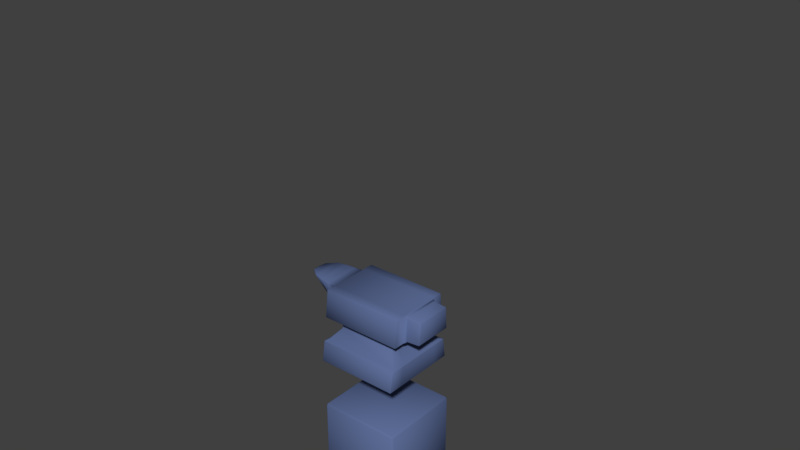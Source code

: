 # Source: AnvilSpawner.blend  (saved by Blender 2.78.0; exported with 4.5.12 LTS)
import bpy
from mathutils import Matrix  # noqa: F401  (used for matrix-valued properties, if any)

bpy.ops.wm.read_factory_settings(use_empty=True)
scene = bpy.context.scene
scene.name = 'Scene'

# ---- collections
col_collection_1 = bpy.data.collections.new('Collection 1'); scene.collection.children.link(col_collection_1)

# ---- materials (node trees are filled in below, after node groups)
mat_anvilspawner = bpy.data.materials.new('AnvilSpawner')
mat_anvilspawner.alpha_threshold = 0.0
mat_anvilspawner.use_transparent_shadow = False
mat_anvilspawner.diffuse_color = (0.114, 0.1595, 0.326, 1.0)
mat_anvilspawner.roughness = 0.5
mat_anvilspawner.specular_intensity = 0.9632

# ---- material node trees

# ---- world
world_world = bpy.data.worlds.new('World'); scene.world = world_world
world_world.color = (0.05088, 0.05088, 0.05088)
world_world.use_sun_shadow = False
world_world.sun_shadow_jitter_overblur = 0.0
world_world.cycles.sampling_method = 'MANUAL'

# ---- meshes
me_plane = bpy.data.meshes.new('Plane')
me_plane.from_pydata([(0.8548, 4.0, 0.2995), (-0.2995, 0.01223, 0.2873), (-0.2873, 1.256e-08, 0.2873), (-0.2873, 0.01223, 0.2995), (0.2873, 0.01223, 0.2995), (0.2873, 1.256e-08, 0.2873), (0.2995, 0.01223, 0.2873), (-0.2995, 0.01223, -0.2873), (-0.2873, 0.01223, -0.2995), (-0.2873, -1.256e-08, -0.2873), (0.2995, 0.01223, -0.2873), (0.2873, -1.256e-08, -0.2873), (0.2873, 0.01223, -0.2995), (-0.2995, 0.5878, -0.2873), (-0.2873, 0.6, -0.2873), (-0.2873, 0.5878, -0.2995), (-0.2995, 0.5878, 0.2873), (-0.2873, 0.5878, 0.2995), (-0.2873, 0.6, 0.2873), (0.2873, 0.5878, 0.2995), (0.2995, 0.5878, 0.2873), (0.2873, 0.6, 0.2873), (0.2995, 0.5878, -0.2873), (0.2873, 0.5878, -0.2995), (0.2873, 0.6, -0.2873), (-0.3399, 1.273, 0.1242), (-0.3399, 1.273, -0.1242), (-0.3068, 1.095, 0.1449), (-0.3068, 1.095, -0.1449), (-0.2336, 1.253, 0.09524), (-0.2336, 1.253, -0.09524), (0.259, 1.097, -0.1448), (0.259, 1.097, 0.1448), (0.188, 1.254, -0.09516), (0.188, 1.254, 0.09516), (0.1952, 1.175, -0.1061), (0.1952, 1.175, 0.1061), (-0.2419, 1.174, 0.1062), (-0.2419, 1.174, -0.1062), (-0.462, 1.31, -0.06973), (-0.462, 1.31, 0.06973), (-0.5309, 1.351, -0.04262), (-0.5309, 1.351, 0.04262), (-0.393, 1.285, 0.1009), (-0.393, 1.285, -0.1009), (0.2784, 1.463, -0.2189), (0.2805, 1.46, -0.2192), (0.2783, 1.46, -0.2214), (0.2727, 0.9368, -0.2858), (0.2727, 0.9389, -0.2876), (0.2749, 0.939, -0.2854), (0.2783, 1.46, 0.2214), (0.2805, 1.46, 0.2192), (0.2784, 1.463, 0.2189), (0.2727, 0.9368, 0.2858), (0.2749, 0.939, 0.2854), (0.2727, 0.9389, 0.2876), (-0.3214, 1.46, -0.2214), (-0.3236, 1.46, -0.2192), (-0.3214, 1.463, -0.2189), (-0.3229, 0.9368, -0.2858), (-0.325, 0.939, -0.2854), (-0.3229, 0.9389, -0.2876), (-0.3214, 1.463, 0.2189), (-0.3236, 1.46, 0.2192), (-0.3214, 1.46, 0.2214), (-0.3229, 0.9389, 0.2876), (-0.325, 0.939, 0.2854), (-0.3229, 0.9368, 0.2858), (0.1855, 1.254, 0.1561), (0.188, 1.254, 0.1536), (0.2565, 1.097, 0.2375), (0.259, 1.097, 0.235), (0.188, 1.254, -0.1536), (0.1855, 1.254, -0.1561), (0.259, 1.097, -0.235), (0.2565, 1.097, -0.2375), (-0.2311, 1.253, -0.1562), (-0.2336, 1.253, -0.1537), (-0.3043, 1.095, -0.2377), (-0.3068, 1.095, -0.2352), (-0.3043, 1.095, 0.2377), (-0.3068, 1.095, 0.2348), (-0.2311, 1.253, 0.1562), (-0.2336, 1.253, 0.1533), (0.2767, 1.082, 0.2638), (0.275, 1.086, 0.2603), (0.273, 1.085, 0.2637), (0.2746, 1.082, 0.266), (-0.3245, 1.082, 0.2638), (-0.3224, 1.082, 0.266), (-0.3207, 1.085, 0.2636), (-0.3227, 1.086, 0.2598), (0.2787, 1.262, 0.241), (0.2765, 1.262, 0.2432), (0.2739, 1.26, 0.2412), (0.2765, 1.26, 0.2388), (-0.324, 1.262, 0.241), (-0.3219, 1.26, 0.2384), (-0.3193, 1.26, 0.2412), (-0.3219, 1.262, 0.2432), (-0.3224, 1.082, -0.266), (-0.3245, 1.082, -0.2638), (-0.3227, 1.086, -0.2602), (-0.3208, 1.085, -0.2636), (-0.3219, 1.262, -0.2432), (-0.3193, 1.26, -0.2412), (-0.3219, 1.26, -0.2388), (-0.324, 1.262, -0.241), (0.2767, 1.082, -0.2638), (0.2746, 1.082, -0.266), (0.273, 1.085, -0.2637), (0.275, 1.086, -0.2603), (0.2787, 1.262, -0.241), (0.2765, 1.26, -0.2388), (0.2739, 1.26, -0.2412), (0.2765, 1.262, -0.2432), (0.1952, 1.175, 0.1715), (0.1927, 1.175, 0.174), (0.1927, 1.175, -0.174), (0.1952, 1.175, -0.1715), (-0.2419, 1.174, -0.1717), (-0.2394, 1.174, -0.1742), (-0.2419, 1.174, 0.1713), (-0.2394, 1.174, 0.1742), (0.2727, 0.9368, 0.1756), (0.2749, 0.939, 0.1754), (0.2749, 0.939, -0.1754), (0.2727, 0.9368, -0.1756), (-0.3267, 1.453, 0.1338), (-0.3236, 1.449, 0.1423), (-0.3236, 1.449, -0.1423), (-0.3267, 1.453, -0.1338), (-0.3229, 0.9368, -0.1756), (-0.325, 0.939, -0.1754), (-0.325, 0.939, 0.1754), (-0.3229, 0.9368, 0.1756), (-0.3227, 1.086, 0.1602), (-0.3245, 1.082, 0.1622), (-0.3245, 1.082, -0.1622), (-0.3227, 1.086, -0.1602), (0.275, 1.086, -0.1603), (0.2767, 1.082, -0.1622), (0.2767, 1.082, 0.1622), (0.275, 1.086, 0.1603), (0.2784, 1.463, -0.1517), (0.2823, 1.461, -0.1348), (0.2823, 1.461, 0.1348), (0.2784, 1.463, 0.1517), (-0.3214, 1.463, 0.1452), (-0.3236, 1.46, 0.1409), (-0.3236, 1.459, 0.1519), (-0.3236, 1.459, -0.1519), (-0.3236, 1.46, -0.1409), (-0.3214, 1.463, -0.1452), (-0.324, 1.262, 0.1484), (-0.3219, 1.26, 0.1471), (-0.3219, 1.26, -0.1471), (-0.324, 1.262, -0.1484), (0.2765, 1.26, -0.1471), (0.2787, 1.262, -0.1483), (0.2802, 1.261, -0.1658), (0.2786, 1.26, -0.1648), (0.2787, 1.262, 0.1483), (0.2765, 1.26, 0.1471), (0.2786, 1.26, 0.1648), (0.2802, 1.261, 0.1658), (-0.5974, 1.44, 0.06145), (-0.5994, 1.446, 0.05702), (-0.5974, 1.44, -0.06145), (-0.5994, 1.446, -0.05665), (-0.6216, 1.429, 0.02673), (-0.6184, 1.436, 0.02547), (-0.6184, 1.436, -0.02449), (-0.6216, 1.429, -0.02673), (-0.4615, 1.453, -0.1244), (-0.4615, 1.449, -0.1315), (-0.4615, 1.449, 0.1315), (-0.4615, 1.453, 0.1244), (-0.5305, 1.447, -0.1129), (-0.5305, 1.453, -0.1071), (-0.5305, 1.453, 0.1071), (-0.5305, 1.447, 0.1129), (-0.3926, 1.449, -0.1391), (-0.3925, 1.453, -0.1312), (-0.3925, 1.453, 0.1312), (-0.3926, 1.449, 0.1391), (0.2946, 1.449, -0.1313), (0.2948, 1.443, -0.1378), (0.2913, 1.453, -0.1412), (0.2948, 1.443, 0.1378), (0.2946, 1.449, 0.1313), (0.2913, 1.453, 0.1412), (0.2993, 1.279, -0.1502), (0.2995, 1.273, -0.1446), (0.2952, 1.27, -0.1539), (0.2995, 1.273, 0.1446), (0.2993, 1.279, 0.1502), (0.2952, 1.27, 0.1539), (0.3913, 1.447, -0.126), (0.3973, 1.441, -0.1262), (0.3913, 1.441, -0.1325), (0.3913, 1.447, 0.126), (0.3913, 1.441, 0.1325), (0.3973, 1.441, 0.1262), (0.3898, 1.277, -0.1388), (0.3898, 1.283, -0.1444), (0.3958, 1.284, -0.138), (0.3898, 1.277, 0.1388), (0.3958, 1.284, 0.138), (0.3898, 1.283, 0.1444)], [], [(3, 4, 19, 17), (7, 1, 16, 13), (12, 8, 15, 23), (6, 10, 22, 20), (18, 21, 24, 14), (1, 2, 3), (4, 5, 6), (7, 8, 9), (10, 11, 12), (13, 14, 15), (16, 17, 18), (19, 20, 21), (22, 23, 24), (9, 2, 1, 7), (2, 5, 4, 3), (5, 11, 10, 6), (11, 9, 8, 12), (13, 16, 18, 14), (17, 19, 21, 18), (20, 22, 24, 21), (23, 15, 14, 24), (6, 20, 19, 4), (16, 1, 3, 17), (12, 23, 22, 10), (15, 8, 7, 13), (2, 9, 11, 5), (56, 88, 90, 66), (136, 125, 54, 68), (113, 46, 146, 160), (134, 139, 102, 61), (163, 147, 52, 93), (148, 149, 63, 53), (126, 143, 85, 55), (70, 34, 164, 96), (97, 64, 151, 155), (28, 38, 121, 80), (94, 51, 65, 100), (120, 73, 33, 35), (158, 152, 58, 108), (71, 118, 124, 81), (32, 36, 117, 72), (36, 34, 70, 117), (82, 123, 37, 27), (123, 84, 29, 37), (75, 31, 141, 112), (33, 73, 114, 159), (74, 77, 106, 115), (122, 77, 74, 119), (32, 72, 86, 144), (79, 76, 111, 104), (28, 80, 103, 140), (71, 81, 91, 87), (82, 27, 137, 92), (27, 37, 38, 28), (79, 122, 119, 76), (31, 35, 36, 32), (83, 69, 95, 99), (196, 194, 205, 208), (78, 30, 157, 107), (190, 197, 210, 203), (38, 30, 78, 121), (25, 26, 158, 155), (29, 84, 98, 156), (31, 32, 144, 141), (75, 120, 35, 31), (35, 33, 34, 36), (62, 101, 110, 49), (133, 128, 125, 136), (127, 142, 143, 126), (37, 29, 30, 38), (118, 69, 83, 124), (27, 28, 140, 137), (105, 57, 47, 116), (193, 188, 201, 206), (67, 89, 138, 135), (41, 42, 171, 174), (60, 48, 128, 133), (198, 197, 190, 192, 147, 163, 166), (50, 109, 142, 127), (129, 132, 184, 185), (145, 154, 149, 148), (25, 130, 186, 43), (34, 33, 159, 162, 165, 164), (172, 168, 170, 173), (132, 129, 150, 153), (135, 138, 139, 134), (195, 194, 196, 198, 166, 165, 162, 161), (30, 29, 156, 157), (207, 200, 204, 209), (192, 191, 187, 189, 146, 147), (189, 188, 193, 195, 161, 160, 146), (42, 182, 167, 171), (179, 41, 174, 169), (181, 180, 170, 168), (178, 175, 180, 181), (44, 43, 40, 39), (176, 39, 41, 179), (40, 177, 182, 42), (39, 40, 42, 41), (43, 186, 177, 40), (185, 184, 175, 178), (183, 44, 39, 176), (26, 131, 152, 158), (130, 25, 155, 151), (131, 26, 44, 183), (26, 25, 43, 44), (45, 46, 47), (48, 49, 50), (51, 52, 53), (54, 55, 56), (57, 58, 59), (60, 61, 62), (63, 64, 65), (66, 67, 68), (85, 86, 87, 88), (89, 90, 91, 92), (93, 94, 95, 96), (97, 98, 99, 100), (101, 102, 103, 104), (105, 106, 107, 108), (109, 110, 111, 112), (113, 114, 115, 116), (149, 150, 151), (152, 153, 154), (159, 160, 161, 162), (163, 164, 165, 166), (53, 63, 65, 51), (68, 54, 56, 66), (88, 56, 55, 85), (148, 53, 52, 147), (128, 48, 50, 127), (109, 50, 49, 110), (59, 45, 47, 57), (48, 60, 62, 49), (101, 62, 61, 102), (154, 59, 58, 152), (100, 65, 64, 97), (136, 68, 67, 135), (51, 94, 93, 52), (118, 71, 72, 117), (46, 113, 116, 47), (120, 75, 76, 119), (57, 105, 108, 58), (122, 79, 80, 121), (66, 90, 89, 67), (124, 83, 84, 123), (87, 91, 90, 88), (94, 100, 99, 95), (140, 103, 102, 139), (158, 108, 107, 157), (104, 111, 110, 101), (105, 116, 115, 106), (144, 86, 85, 143), (163, 93, 96, 164), (86, 72, 71, 87), (82, 92, 91, 81), (98, 84, 83, 99), (70, 96, 95, 69), (79, 104, 103, 80), (106, 77, 78, 107), (75, 112, 111, 76), (114, 73, 74, 115), (69, 118, 117, 70), (73, 120, 119, 74), (77, 122, 121, 78), (81, 124, 123, 82), (45, 145, 146, 46), (145, 148, 147, 146), (54, 125, 126, 55), (125, 128, 127, 126), (63, 149, 151, 64), (149, 154, 153, 150), (60, 133, 134, 61), (133, 136, 135, 134), (92, 137, 138, 89), (137, 140, 139, 138), (97, 155, 156, 98), (155, 158, 157, 156), (112, 141, 142, 109), (141, 144, 143, 142), (113, 160, 159, 114), (152, 131, 132, 153), (130, 151, 150, 129), (172, 173, 174, 171), (168, 172, 171, 167), (169, 174, 173, 170), (184, 132, 131, 183), (186, 130, 129, 185), (180, 175, 176, 179), (182, 177, 178, 181), (170, 180, 179, 169), (167, 182, 181, 168), (175, 184, 183, 176), (177, 186, 185, 178), (45, 59, 154, 145), (187, 188, 189), (190, 191, 192), (193, 194, 195), (196, 197, 198), (199, 200, 201), (202, 203, 204), (205, 206, 207), (208, 209, 210), (199, 202, 204, 200), (207, 209, 208, 205), (200, 207, 206, 201), (203, 210, 209, 204), (196, 208, 210, 197), (202, 191, 190, 203), (193, 206, 205, 194), (187, 199, 201, 188), (187, 191, 202, 199)])
me_plane.polygons.foreach_set('use_smooth', [True] * 212)
me_plane.materials.append(mat_anvilspawner)
me_plane.use_remesh_preserve_volume = False
me_plane.use_remesh_preserve_attributes = False
me_plane.use_mirror_vertex_groups = False
me_plane.update()

# ---- objects
ob_plane = bpy.data.objects.new('Plane', me_plane)

# ---- transforms, parenting, visibility, modifiers, constraints
ob_plane.location = (0.0, 0.0, 0.0)
ob_plane.rotation_euler = (1.571, -0.0, 0.0)
ob_plane.lineart.crease_threshold = 0.0

# ---- collection membership
col_collection_1.objects.link(ob_plane)

# ---- scene / render settings (as saved in the file)
scene.frame_start = 1; scene.frame_end = 250; scene.frame_set(1)
scene.render.engine = 'BLENDER_EEVEE_NEXT'
scene.render.resolution_percentage = 50
scene.render.dither_intensity = 0.0
scene.cycles.use_denoising = False
scene.cycles.samples = 128
scene.cycles.sampling_pattern = 'TABULATED_SOBOL'
scene.cycles.light_sampling_threshold = 0.0
scene.cycles.use_adaptive_sampling = False
scene.cycles.use_light_tree = False
scene.cycles.blur_glossy = 0.0
scene.cycles.sample_clamp_indirect = 0.0
scene.view_settings.view_transform = 'Standard'
bpy.context.view_layer.update()

# ---- added for rendering (the .blend has no active camera and no usable light): camera, sun
cam_auto = bpy.data.cameras.new('AutoCamera')
cam_auto.lens = 50.0
cam_auto.sensor_width = 36.0
cam_auto.clip_end = 1000.0
ob_auto_camera = bpy.data.objects.new('AutoCamera', cam_auto)
scene.collection.objects.link(ob_auto_camera)
ob_auto_camera.location = (4.10031, -4.78044, 5.18696)
ob_auto_camera.rotation_euler = (1.09748, -7.21219e-08, 0.694738)
scene.camera = ob_auto_camera
light_auto_sun = bpy.data.lights.new('AutoSun', 'SUN')
light_auto_sun.energy = 3.0
light_auto_sun.angle = 0.0523599
ob_auto_sun = bpy.data.objects.new('AutoSun', light_auto_sun)
scene.collection.objects.link(ob_auto_sun)
ob_auto_sun.rotation_euler = (0.872665, 0.174533, 0.523599)
bpy.context.view_layer.update()
